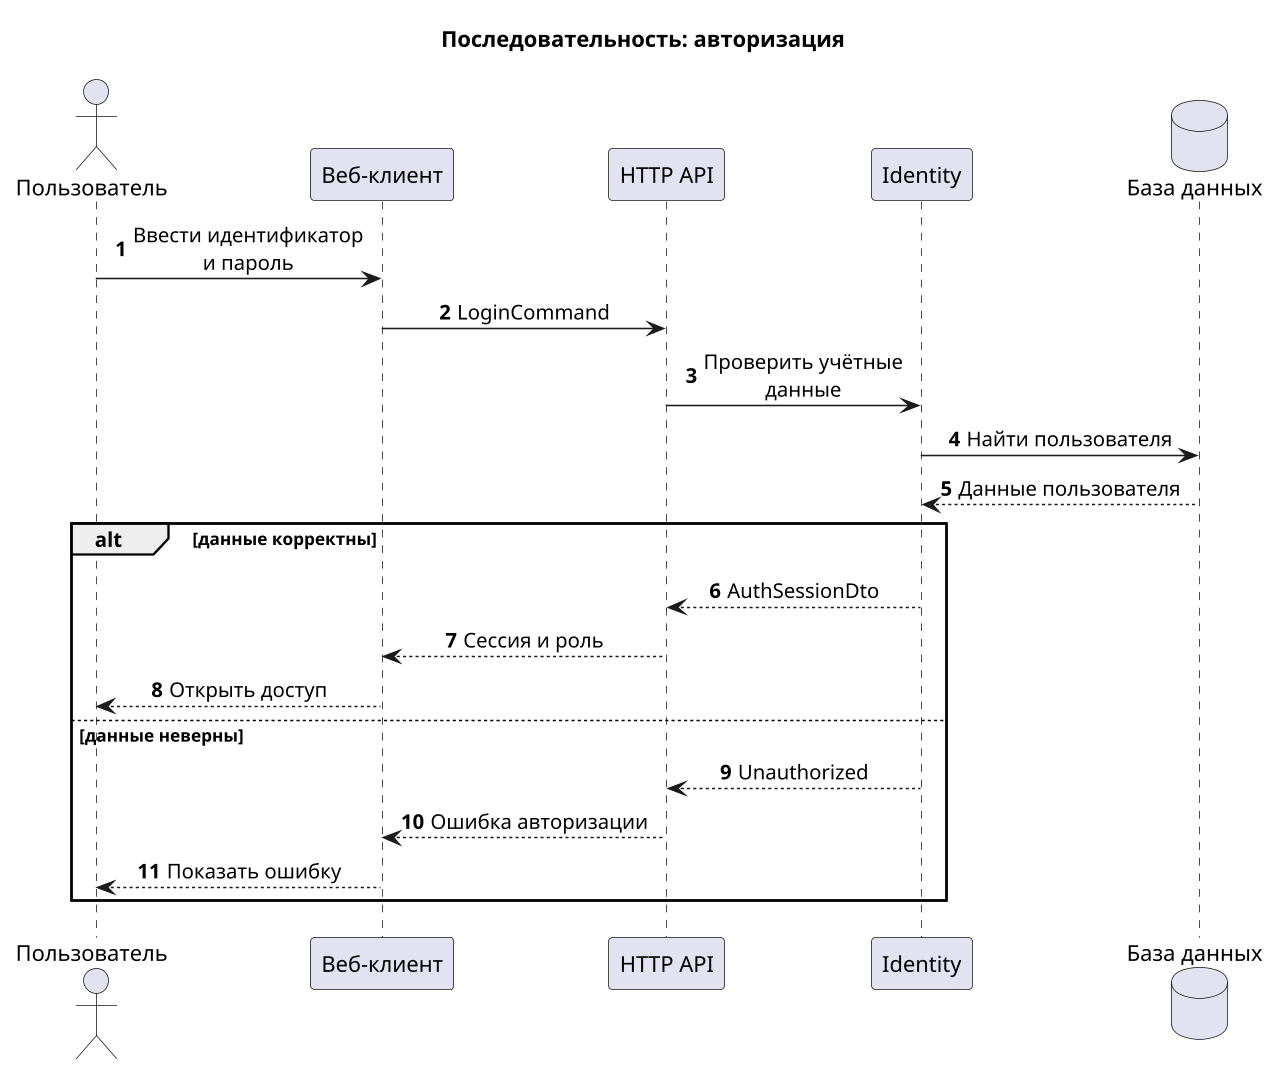

The diagram above was rendered by PlantUML. Its source (embedded in the PNG):
@startuml
!pragma layout smetana
title Последовательность: авторизация
skinparam shadowing false
skinparam dpi 150
skinparam sequenceMessageAlign center
skinparam responseMessageBelowArrow true
skinparam maxMessageSize 150
autonumber

actor "Пользователь" as User
participant "Веб-клиент" as Client
participant "HTTP API" as API
participant "Identity" as Identity
database "База данных" as DB

User -> Client : Ввести идентификатор и пароль
Client -> API : LoginCommand
API -> Identity : Проверить учётные данные
Identity -> DB : Найти пользователя
DB --> Identity : Данные пользователя
alt данные корректны
  Identity --> API : AuthSessionDto
  API --> Client : Сессия и роль
  Client --> User : Открыть доступ
else данные неверны
  Identity --> API : Unauthorized
  API --> Client : Ошибка авторизации
  Client --> User : Показать ошибку
end
@enduml